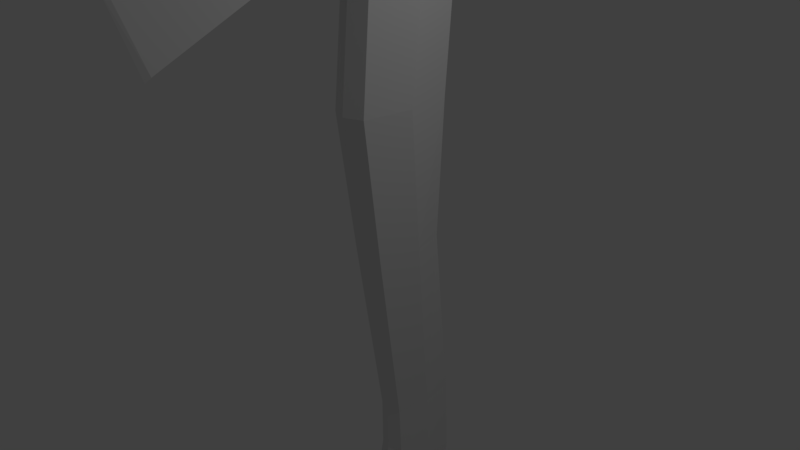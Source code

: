 # Source: axe.blend  (saved by Blender 2.79.0; exported with 4.5.12 LTS)
import bpy
from mathutils import Matrix  # noqa: F401  (used for matrix-valued properties, if any)

bpy.ops.wm.read_factory_settings(use_empty=True)
scene = bpy.context.scene
scene.name = 'Scene'

# ---- collections
col_collection_1 = bpy.data.collections.new('Collection 1'); scene.collection.children.link(col_collection_1)

# ---- materials (node trees are filled in below, after node groups)
mat_material = bpy.data.materials.new('Material')
mat_material.alpha_threshold = 0.0
mat_material.use_transparent_shadow = False
mat_material.roughness = 0.5
mat_material.line_color = (0.0, 0.0, 0.0, 1.0)

# ---- material node trees

# ---- world
world_world = bpy.data.worlds.new('World'); scene.world = world_world
world_world.color = (0.05088, 0.05088, 0.05088)
world_world.use_sun_shadow = False
world_world.sun_shadow_jitter_overblur = 0.0
world_world.cycles.sampling_method = 'MANUAL'

# ---- cameras
cam_camera = bpy.data.cameras.new('Camera')
cam_camera.clip_end = 100.0
cam_camera.lens = 35.0
cam_camera.sensor_width = 32.0
cam_camera.sensor_height = 18.0
cam_camera.ortho_scale = 7.314
cam_camera.dof.focus_distance = 0.0
cam_camera.dof.aperture_fstop = 128.0

# ---- lights
light_lamp = bpy.data.lights.new('Lamp', 'POINT')
light_lamp.transmission_factor = 0.0
light_lamp.cutoff_distance = 30.0
light_lamp.energy = 100.0
light_lamp.shadow_buffer_clip_start = 1.001
light_lamp.shadow_soft_size = 0.1
light_lamp.shadow_maximum_resolution = 0.006
light_lamp.use_absolute_resolution = True

# ---- meshes
me_cube = bpy.data.meshes.new('Cube')
me_cube.from_pydata([(0.2105, 0.7075, -0.7445), (0.2207, -0.5561, -0.761), (-0.2204, -0.5561, -0.761), (-0.2102, 0.7075, -0.7445), (0.2379, 0.7851, 0.803), (0.2494, -0.5393, 0.8216), (-0.2494, -0.5393, 0.8216), (-0.2379, 0.7851, 0.803), (0.02, -2.989, -1.691), (-0.02, -2.989, -1.691), (0.02, -2.919, 1.546), (-0.02, -2.919, 1.546), (-0.2312, -1.698, -0.9612), (-0.2312, -1.698, 0.969), (0.2312, -1.698, 0.969), (0.2312, -1.698, -0.9612), (0.3539, 1.006, -0.3701), (0.3539, 1.006, 2.794e-08), (0.3539, 1.006, 0.3701), (0.4445, -0.76, -0.3826), (0.4445, -0.76, 2.794e-08), (0.4445, -0.76, 0.3826), (-0.4445, -0.76, -0.3826), (-0.4445, -0.76, 2.794e-08), (-0.4445, -0.76, 0.3826), (-0.3539, 1.006, -0.3701), (-0.3539, 1.006, 2.794e-08), (-0.3539, 1.006, 0.3701), (0.02, -3.292, -0.8815), (0.02, -3.352, -0.07251), (0.02, -3.251, 0.7365), (-0.02, -3.292, -0.8815), (-0.02, -3.352, -0.07251), (-0.02, -3.251, 0.7365), (0.2312, -1.698, 0.4235), (0.2312, -1.698, -0.03803), (0.2312, -1.698, -0.4996), (-0.2312, -1.698, -0.4996), (-0.2312, -1.698, -0.03803), (-0.2312, -1.698, 0.4235), (0.0001502, 0.7584, -0.7445), (0.0001502, -0.6479, -0.761), (-6.649e-08, 0.8694, 0.803), (-2.681e-07, -0.6611, 0.8216), (-0.0145, -3.042, -1.748), (-1.09e-06, -2.971, 1.577), (-7.094e-07, -1.698, 0.969), (-6.423e-07, -1.698, -0.9612), (-9.295e-07, -3.344, -0.8815), (-9.696e-07, -3.404, -0.07251), (-1.01e-06, -3.304, 0.7365), (-4.891e-08, 1.095, 0.3701), (-4.891e-08, 1.095, 2.794e-08), (-4.891e-08, 1.095, -0.3701), (-0.3707, -0.9128, 0.8259), (0.3707, -0.9128, -0.8645), (-0.3707, -0.9128, -0.8645), (0.3707, -0.9128, 0.8259), (-0.3707, -0.9128, 0.4033), (-0.3707, -0.9128, -0.01927), (-0.3707, -0.9128, -0.4419), (0.3707, -0.9128, -0.4419), (0.3707, -0.9128, -0.01927), (0.3707, -0.9128, 0.4033), (-4.681e-07, -0.9128, -0.8645), (-5.811e-07, -0.9128, 0.8259), (0.3202, 0.114, -0.7529), (-0.3095, 0.114, -0.7529), (0.3499, 0.1139, 0.8124), (-0.3797, 0.1139, 0.8124), (-0.4644, 0.1158, -0.3764), (-0.4644, 0.1158, 2.794e-08), (-0.4644, 0.1158, 0.3764), (0.4644, 0.1158, -0.3764), (0.4644, 0.1158, 2.794e-08), (0.4644, 0.1158, 0.3764), (0.4644, 0.1158, -0.7528), (0.4445, -0.76, -0.7652), (-8.894e-08, 1.095, -0.7403), (-0.3539, 1.006, -0.7403), (-2.891e-07, -0.76, -0.7652), (-0.4445, -0.76, -0.7652), (-0.4644, 0.1158, -0.7528), (0.4644, 0.1158, 0.8124), (0.4445, -0.76, 0.8248), (-8.878e-09, 1.095, 0.7998), (-0.3539, 1.006, 0.7998), (-4.492e-07, -0.76, 0.8248), (-0.4445, -0.76, 0.8248), (-0.4644, 0.1158, 0.8124), (0.3539, 1.006, -0.7403), (0.3539, 1.006, 0.7998), (-0.0002839, 0.1218, 1.213), (-2.681e-07, -0.6611, 0.8216), (-6.649e-08, 0.8694, 0.803), (0.3499, 0.1139, 0.8124), (-0.3797, 0.1139, 0.8124), (0.2494, -0.5393, 0.8216), (-0.2379, 0.7851, 0.803), (-0.2494, -0.5393, 0.8216), (0.2379, 0.7851, 0.803), (-0.0001161, -0.6295, 1.199), (-0.0001159, 0.8486, 1.181), (0.3378, 0.119, 1.19), (-0.3668, 0.119, 1.19), (0.2407, -0.5119, 1.199), (-0.2298, 0.7672, 1.181), (-0.241, -0.5119, 1.199), (0.2296, 0.7672, 1.181), (-0.0002839, -0.5892, 1.222), (-0.0002838, 0.8115, 1.205), (0.32, 0.1201, 1.213), (-0.3478, 0.1201, 1.213), (0.228, -0.4778, 1.222), (-0.218, 0.7344, 1.205), (-0.2285, -0.4778, 1.222), (0.2174, 0.7344, 1.205), (0.001616, -0.01311, -9.958), (0.0002504, 0.6439, -10.04), (0.0002504, -0.561, -9.558), (0.3161, 0.05284, -9.803), (-0.3054, 0.04685, -9.808), (0.2179, -0.4773, -9.593), (-0.2073, 0.5975, -10.02), (-0.2174, -0.4773, -9.593), (0.2078, 0.5975, -10.02), (0.2379, -0.7107, -2.596), (6.379e-05, -0.8097, -2.596), (-0.2378, -0.7107, -2.596), (-0.334, -0.08772, -2.587), (0.3452, -0.08772, -2.587), (-0.2268, 0.5524, -2.578), (0.2269, 0.5524, -2.578), (6.381e-05, 0.6073, -2.578), (0.1701, -0.1212, -6.871), (-0.2377, 0.3231, -6.865), (-0.1613, 0.7796, -6.858), (0.0005091, 0.8187, -6.858), (0.0005091, -0.1918, -6.871), (-0.1691, -0.1212, -6.871), (0.2467, 0.3231, -6.865), (0.1623, 0.7796, -6.858), (0.0002393, -0.5605, -4.423), (-0.2107, -0.4727, -4.423), (0.3064, 0.07985, -4.415), (0.2014, 0.4909, -4.407), (0.2112, -0.4727, -4.423), (-0.296, 0.07985, -4.415), (-0.2009, 0.4909, -4.407), (0.0002394, 0.5396, -4.407), (0.1851, -0.09965, -7.567), (-0.2589, 0.3513, -7.742), (-0.1757, 0.8146, -7.921), (0.0004283, 0.8542, -7.937), (0.0004283, -0.1709, -7.538), (-0.1842, -0.09965, -7.567), (0.2684, 0.3513, -7.742), (0.1765, 0.8146, -7.921), (0.001272, 0.5117, -10.13), (0.001272, -0.5254, -9.718), (0.2731, 0.002922, -9.928), (-0.2618, -0.002235, -9.933), (0.1886, -0.4533, -9.748), (-0.1774, 0.4717, -10.11), (-0.186, -0.4533, -9.748), (0.1799, 0.4717, -10.11), (0.001616, 0.417, -10.12), (0.001616, -0.4488, -9.78), (0.2285, -0.007721, -9.955), (-0.218, -0.01203, -9.959), (0.158, -0.3886, -9.804), (-0.1475, 0.3836, -10.11), (-0.1547, -0.3886, -9.804), (0.1507, 0.3836, -10.11)], [], [(150, 154, 119, 122), (43, 5, 97, 93), (75, 83, 84, 21), (37, 12, 9, 31), (72, 89, 86, 27), (53, 78, 79, 25), (50, 45, 11, 33), (34, 14, 10, 30), (47, 15, 8, 44), (46, 13, 11, 45), (65, 54, 13, 46), (64, 55, 15, 47), (63, 57, 14, 34), (60, 56, 12, 37), (54, 58, 39, 13), (58, 59, 38, 39), (59, 60, 37, 38), (55, 61, 36, 15), (61, 62, 35, 36), (62, 63, 34, 35), (15, 36, 28, 8), (36, 35, 29, 28), (35, 34, 30, 29), (44, 48, 31, 9), (48, 49, 32, 31), (49, 50, 33, 32), (85, 51, 27, 86), (51, 52, 26, 27), (52, 53, 25, 26), (82, 70, 25, 79), (70, 71, 26, 25), (71, 72, 27, 26), (13, 39, 33, 11), (39, 38, 32, 33), (38, 37, 31, 32), (76, 73, 19, 77), (73, 74, 20, 19), (74, 75, 21, 20), (17, 16, 53, 52), (18, 17, 52, 51), (91, 18, 51, 85), (29, 30, 50, 49), (28, 29, 49, 48), (8, 28, 48, 44), (56, 64, 47, 12), (57, 65, 46, 14), (14, 46, 45, 10), (12, 47, 44, 9), (30, 10, 45, 50), (16, 90, 78, 53), (5, 68, 95, 97), (156, 150, 122, 120), (84, 87, 65, 57), (81, 80, 64, 56), (20, 21, 63, 62), (19, 20, 62, 61), (77, 19, 61, 55), (23, 22, 60, 59), (24, 23, 59, 58), (88, 24, 58, 54), (22, 81, 56, 60), (21, 84, 57, 63), (80, 77, 55, 64), (87, 88, 54, 65), (154, 155, 124, 119), (69, 6, 99, 96), (17, 18, 75, 74), (16, 17, 74, 73), (90, 16, 73, 76), (23, 24, 72, 71), (22, 23, 71, 70), (81, 22, 70, 82), (24, 88, 89, 72), (18, 91, 83, 75), (6, 43, 93, 99), (155, 151, 121, 124), (1, 66, 76, 77), (40, 3, 79, 78), (2, 41, 80, 81), (3, 67, 82, 79), (68, 5, 84, 83), (7, 42, 85, 86), (43, 6, 88, 87), (69, 7, 86, 89), (0, 40, 78, 90), (41, 1, 77, 80), (42, 4, 91, 85), (5, 43, 87, 84), (66, 0, 90, 76), (67, 2, 81, 82), (4, 68, 83, 91), (6, 69, 89, 88), (95, 100, 108, 103), (94, 98, 106, 102), (98, 96, 104, 106), (93, 97, 105, 101), (7, 69, 96, 98), (42, 7, 98, 94), (68, 4, 100, 95), (4, 42, 94, 100), (106, 104, 112, 114), (101, 105, 113, 109), (104, 107, 115, 112), (105, 103, 111, 113), (100, 94, 102, 108), (99, 93, 101, 107), (97, 95, 103, 105), (96, 99, 107, 104), (92, 112, 115, 109), (111, 92, 109, 113), (116, 110, 92, 111), (110, 114, 112, 92), (102, 106, 114, 110), (103, 108, 116, 111), (108, 102, 110, 116), (107, 101, 109, 115), (120, 122, 162, 160), (119, 124, 164, 159), (118, 125, 165, 158), (125, 120, 160, 165), (151, 152, 123, 121), (157, 156, 120, 125), (152, 153, 118, 123), (153, 157, 125, 118), (40, 0, 132, 133), (3, 40, 133, 131), (0, 66, 130, 132), (67, 3, 131, 129), (2, 67, 129, 128), (41, 2, 128, 127), (66, 1, 126, 130), (1, 41, 127, 126), (149, 145, 141, 137), (148, 149, 137, 136), (145, 144, 140, 141), (147, 148, 136, 135), (143, 147, 135, 139), (142, 143, 139, 138), (144, 146, 134, 140), (146, 142, 138, 134), (126, 127, 142, 146), (130, 126, 146, 144), (127, 128, 143, 142), (128, 129, 147, 143), (129, 131, 148, 147), (132, 130, 144, 145), (131, 133, 149, 148), (133, 132, 145, 149), (137, 141, 157, 153), (136, 137, 153, 152), (141, 140, 156, 157), (135, 136, 152, 151), (139, 135, 151, 155), (138, 139, 155, 154), (140, 134, 150, 156), (134, 138, 154, 150), (158, 165, 173, 166), (165, 160, 168, 173), (163, 158, 166, 171), (161, 163, 171, 169), (124, 121, 161, 164), (122, 119, 159, 162), (121, 123, 163, 161), (123, 118, 158, 163), (117, 167, 172, 169), (168, 170, 167, 117), (173, 168, 117, 166), (166, 117, 169, 171), (159, 164, 172, 167), (160, 162, 170, 168), (164, 161, 169, 172), (162, 159, 167, 170)])
me_cube.materials.append(mat_material)
me_cube.use_remesh_preserve_volume = False
me_cube.use_remesh_preserve_attributes = False
me_cube.use_mirror_vertex_groups = False
me_cube.update()

# ---- objects
ob_cube = bpy.data.objects.new('Cube', me_cube)
ob_lamp = bpy.data.objects.new('Lamp', light_lamp)
ob_camera = bpy.data.objects.new('Camera', cam_camera)

# ---- transforms, parenting, visibility, modifiers, constraints
ob_cube.location = (1.047e-15, 0.492, 4.713)
ob_cube.scale = (1.071, 1.071, 1.071)
ob_cube.lock_rotations_4d = False
ob_cube.empty_display_type = 'ARROWS'
ob_cube.lineart.crease_threshold = 0.0
ob_lamp.location = (4.076, 1.005, 5.904)
ob_lamp.rotation_euler = (0.6503, 0.05522, 1.866)
ob_lamp.lock_rotations_4d = False
ob_lamp.empty_display_type = 'ARROWS'
ob_lamp.color = (0.0, 0.0, 0.0, 0.0)
ob_lamp.lineart.crease_threshold = 0.0
ob_camera.location = (7.481, -6.508, 5.344)
ob_camera.rotation_euler = (1.109, 0.0, 0.8149)
ob_camera.lock_rotations_4d = False
ob_camera.empty_display_type = 'ARROWS'
ob_camera.color = (0.0, 0.0, 0.0, 0.0)
ob_camera.display_type = 'WIRE'
ob_camera.lineart.crease_threshold = 0.0

# ---- collection membership
col_collection_1.objects.link(ob_cube)
col_collection_1.objects.link(ob_lamp)
col_collection_1.objects.link(ob_camera)

# ---- scene / render settings (as saved in the file)
scene.camera = ob_camera
scene.frame_start = 1; scene.frame_end = 250; scene.frame_set(1)
scene.render.engine = 'BLENDER_EEVEE_NEXT'
scene.render.resolution_percentage = 50
scene.render.dither_intensity = 0.0
scene.cycles.use_denoising = False
scene.cycles.samples = 128
scene.cycles.sampling_pattern = 'TABULATED_SOBOL'
scene.cycles.use_adaptive_sampling = False
scene.cycles.use_light_tree = False
scene.cycles.blur_glossy = 0.0
scene.cycles.sample_clamp_indirect = 0.0
scene.view_settings.view_transform = 'Standard'
bpy.context.view_layer.update()
